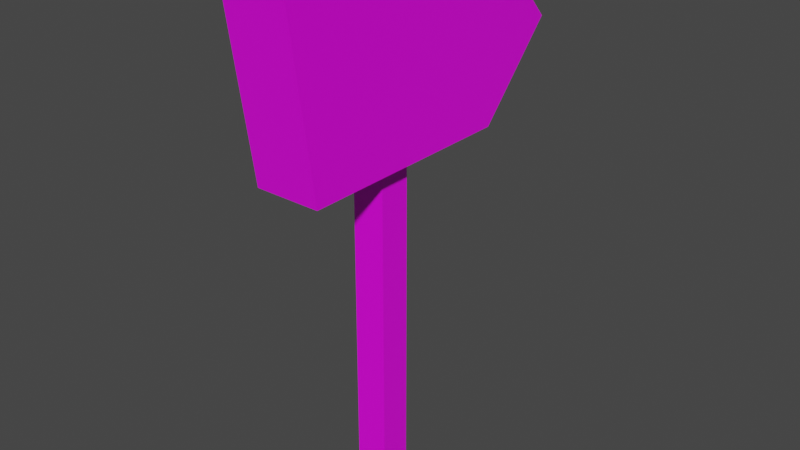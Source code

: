 # Source: sign.blend  (saved by Blender 2.90.8; exported with 4.5.12 LTS)
import bpy
from mathutils import Matrix  # noqa: F401  (used for matrix-valued properties, if any)

bpy.ops.wm.read_factory_settings(use_empty=True)
scene = bpy.context.scene
scene.name = 'Scene'

# ---- collections
col_collection = bpy.data.collections.new('Collection'); scene.collection.children.link(col_collection)

# ---- images (referenced by path relative to the original .blend; pixels are not part of the script)
import os
ASSET_DIR = os.environ.get("B2B_ASSET_DIR", "")  # directory of the original .blend (textures are referenced by path, not embedded)
HERE = os.path.dirname(os.path.abspath(__file__))  # packed textures are extracted next to this script under _unpacked/

def load_image(name, relpath, width, height, colorspace="sRGB"):
    """Load a texture the original file referenced (path relative to the .blend, or extracted next to this script)."""
    p = next((c for c in (os.path.join(HERE, relpath), os.path.join(ASSET_DIR, relpath)) if relpath and os.path.exists(c)), "")
    if p:
        img = bpy.data.images.load(p, check_existing=True)
        img.name = name
    else:  # same state as the original file: an image datablock whose file is absent (Cycles renders it pink)
        img = bpy.data.images.new(name, width, height)
        img.source = "FILE"
        img.filepath = "//" + (relpath or name)
    img.colorspace_settings.name = colorspace
    return img
img_colourpalette_png = load_image('colourpalette.png', 'colourpalette.png', 1024, 1024, 'sRGB')

# ---- materials (node trees are filled in below, after node groups)
mat_material = bpy.data.materials.new('Material')
mat_material.alpha_threshold = 0.0
mat_material.use_transparent_shadow = False
mat_material.line_color = (0.0, 0.0, 0.0, 1.0)

# ---- material node trees
mat_material.use_nodes = True; mat_material.node_tree.nodes.clear()
_N = mat_material.node_tree.nodes; _L = mat_material.node_tree.links
n0 = _N.new('ShaderNodeOutputMaterial'); n0.name = 'Material Output'; n0.location = (300, 300)
n1 = _N.new('ShaderNodeBsdfPrincipled'); n1.name = 'Principled BSDF'; n1.location = (10, 300)
n1.distribution = 'GGX'
n1.subsurface_method = 'BURLEY'
n1.inputs[2].default_value = 0.4
n1.inputs[3].default_value = 1.45
n1.inputs[27].default_value = (0.0, 0.0, 0.0, 1.0)
n1.inputs[28].default_value = 1.0
n2 = _N.new('ShaderNodeTexImage'); n2.name = 'Image Texture'; n2.location = (-296, 227)
n2.image = img_colourpalette_png
n3 = _N.new('ShaderNodeTexCoord'); n3.name = 'Texture Coordinate'; n3.location = (-474, 262)
_L.new(n1.outputs[0], n0.inputs[0])
_L.new(n2.outputs[0], n1.inputs[0])
_L.new(n3.outputs[2], n2.inputs[0])
n0.is_active_output = True

# ---- world
world_world = bpy.data.worlds.new('World'); scene.world = world_world
world_world.use_nodes = True; world_world.node_tree.nodes.clear()
_N = world_world.node_tree.nodes; _L = world_world.node_tree.links
n0 = _N.new('ShaderNodeOutputWorld'); n0.name = 'World Output'; n0.location = (300, 300)
n1 = _N.new('ShaderNodeBackground'); n1.name = 'Background'; n1.location = (10, 300)
n1.inputs[0].default_value = (0.05088, 0.05088, 0.05088, 1.0)
_L.new(n1.outputs[0], n0.inputs[0])
n0.is_active_output = True
world_world.color = (0.05088, 0.05088, 0.05088)
world_world.use_sun_shadow = False
world_world.sun_shadow_jitter_overblur = 0.0

# ---- meshes
me_cube = bpy.data.meshes.new('Cube')
me_cube.from_pydata([(1.0, 1.0, 1.0), (1.0, 1.0, -1.0), (1.0, -1.0, 1.0), (1.0, -1.0, -1.0), (-1.0, 1.0, 1.0), (-1.0, 1.0, -1.0), (-1.0, -1.0, 1.0), (-1.0, -1.0, -1.0), (2.019, -6.907, 0.7772), (2.019, -8.505, 1.738), (2.019, 6.894, 0.7772), (2.019, 6.894, 1.682), (-2.019, -6.907, 0.7772), (-2.019, -8.505, 1.738), (-2.019, 6.894, 0.7772), (-2.019, 6.894, 1.682), (2.019, 11.78, 1.229), (2.019, 11.78, 1.229), (-2.019, 11.78, 1.229), (-2.019, 11.78, 1.229)], [], [(0, 4, 6, 2), (3, 2, 6, 7), (7, 6, 4, 5), (5, 1, 3, 7), (1, 0, 2, 3), (5, 4, 0, 1), (8, 10, 11, 9), (15, 19, 18, 14), (14, 12, 13, 15), (12, 8, 9, 13), (10, 8, 12, 14), (15, 13, 9, 11), (17, 18, 19, 16), (14, 18, 17, 10), (11, 16, 19, 15), (10, 17, 16, 11)])
_uv = me_cube.uv_layers.new(name='UVMap')
_uv.uv.foreach_set('vector', [0.4658, 0.4504, 0.4658, 0.4504, 0.4658, 0.4504, 0.4658, 0.4504, 0.4658, 0.4504, 0.4658, 0.4504, 0.4658, 0.4504, 0.4658, 0.4504, 0.4658, 0.4504, 0.4658, 0.4504, 0.4658, 0.4504, 0.4658, 0.4504, 0.4658, 0.4504, 0.4658, 0.4504, 0.4658, 0.4504, 0.4658, 0.4504, 0.4658, 0.4504, 0.4658, 0.4504, 0.4658, 0.4504, 0.4658, 0.4504, 0.4658, 0.4504, 0.4658, 0.4504, 0.4658, 0.4504, 0.4658, 0.4504, 0.4658, 0.4504, 0.4658, 0.4504, 0.4658, 0.4504, 0.4658, 0.4504, 0.4658, 0.4504, 0.4658, 0.4504, 0.4658, 0.4504, 0.4658, 0.4504, 0.4658, 0.4504, 0.4658, 0.4504, 0.4658, 0.4504, 0.4658, 0.4504, 0.4658, 0.4504, 0.4658, 0.4504, 0.4658, 0.4504, 0.4658, 0.4504, 0.4658, 0.4504, 0.4658, 0.4504, 0.4658, 0.4504, 0.4658, 0.4504, 0.4658, 0.4504, 0.4658, 0.4504, 0.4658, 0.4504, 0.4658, 0.4504, 0.4658, 0.4504, 0.4658, 0.4504, 0.4658, 0.4504, 0.4658, 0.4504, 0.4658, 0.4504, 0.4658, 0.4504, 0.4658, 0.4504, 0.4658, 0.4504, 0.4658, 0.4504, 0.4658, 0.4504, 0.4658, 0.4504, 0.4658, 0.4504, 0.4658, 0.4504, 0.4658, 0.4504, 0.4658, 0.4504, 0.4658, 0.4504])
me_cube.materials.append(mat_material)
me_cube.use_remesh_preserve_volume = False
me_cube.use_remesh_preserve_attributes = False
me_cube.use_mirror_vertex_groups = False
me_cube.update()

# ---- objects
ob_cube = bpy.data.objects.new('Cube', me_cube)

# ---- transforms, parenting, visibility, modifiers, constraints
ob_cube.location = (0.0, 0.0, 1.37)
ob_cube.scale = (0.1176, 0.1176, 1.372)
ob_cube.lock_rotations_4d = False
ob_cube.empty_display_type = 'ARROWS'
ob_cube.lineart.crease_threshold = 0.0

# ---- collection membership
col_collection.objects.link(ob_cube)

# ---- scene / render settings (as saved in the file)
scene.frame_start = 1; scene.frame_end = 250; scene.frame_set(1)
scene.render.engine = 'BLENDER_EEVEE_NEXT'
scene.cycles.use_denoising = False
scene.cycles.samples = 128
scene.cycles.sampling_pattern = 'TABULATED_SOBOL'
scene.cycles.use_adaptive_sampling = False
scene.cycles.use_light_tree = False
scene.view_settings.view_transform = 'Filmic'
bpy.context.view_layer.update()

# ---- added for rendering (the .blend has no active camera and no usable light): camera, sun
cam_auto = bpy.data.cameras.new('AutoCamera')
cam_auto.lens = 50.0
cam_auto.sensor_width = 36.0
cam_auto.clip_end = 1000.0
ob_auto_camera = bpy.data.objects.new('AutoCamera', cam_auto)
scene.collection.objects.link(ob_auto_camera)
ob_auto_camera.location = (4.14046, -4.77619, 5.18842)
ob_auto_camera.rotation_euler = (1.09748, -7.21219e-08, 0.694738)
scene.camera = ob_auto_camera
light_auto_sun = bpy.data.lights.new('AutoSun', 'SUN')
light_auto_sun.energy = 3.0
light_auto_sun.angle = 0.0523599
ob_auto_sun = bpy.data.objects.new('AutoSun', light_auto_sun)
scene.collection.objects.link(ob_auto_sun)
ob_auto_sun.rotation_euler = (0.872665, 0.174533, 0.523599)
bpy.context.view_layer.update()
